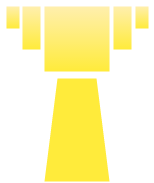

The diagram above was exported from draw.io. Its source (the exported page's mxGraphModel, read from the mxfile embedded in the PNG):
<mxGraphModel dx="1430" dy="736" grid="1" gridSize="20" guides="1" tooltips="1" connect="1" arrows="1" fold="1" page="1" pageScale="1" pageWidth="192" pageHeight="192" background="none" math="0">
  <root>
    <mxCell id="0" />
    <mxCell id="1" parent="0" />
    <mxCell id="50" value="" style="rounded=0;whiteSpace=wrap;html=1;shadow=0;strokeColor=none;strokeWidth=10;fillColor=#FFEB3B;rotation=0;gradientDirection=north;gradientColor=#FFEFAD;glass=0;perimeterSpacing=0;" parent="1" vertex="1">
      <mxGeometry x="41" y="8" width="18" height="43" as="geometry" />
    </mxCell>
    <mxCell id="57" value="" style="rounded=0;whiteSpace=wrap;html=1;shadow=0;strokeColor=none;strokeWidth=10;fillColor=#FFEB3B;rotation=0;gradientDirection=north;gradientColor=#FFEFAD;glass=0;perimeterSpacing=0;" parent="1" vertex="1">
      <mxGeometry x="63" y="8" width="65" height="65" as="geometry" />
    </mxCell>
    <mxCell id="96" value="" style="shape=trapezoid;whiteSpace=wrap;html=1;rounded=0;shadow=0;glass=1;strokeColor=none;strokeWidth=1;fillColor=#FFEB3B;arcSize=50;gradientColor=none;" parent="1" vertex="1">
      <mxGeometry x="63" y="80" width="65" height="103" as="geometry" />
    </mxCell>
    <mxCell id="100" value="" style="rounded=0;whiteSpace=wrap;html=1;shadow=0;strokeColor=none;strokeWidth=10;fillColor=#FFEB3B;rotation=0;gradientDirection=north;gradientColor=#FFEFAD;glass=0;perimeterSpacing=0;" parent="1" vertex="1">
      <mxGeometry x="154" y="8" width="13" height="22" as="geometry" />
    </mxCell>
    <mxCell id="103" value="" style="rounded=0;whiteSpace=wrap;html=1;shadow=0;strokeColor=none;strokeWidth=10;fillColor=#FFEB3B;rotation=0;gradientDirection=north;gradientColor=#FFEFAD;glass=0;perimeterSpacing=0;" parent="1" vertex="1">
      <mxGeometry x="132" y="8" width="18" height="43" as="geometry" />
    </mxCell>
    <mxCell id="104" value="" style="rounded=0;whiteSpace=wrap;html=1;shadow=0;strokeColor=none;strokeWidth=10;fillColor=#FFEB3B;rotation=0;gradientDirection=north;gradientColor=#FFEFAD;glass=0;perimeterSpacing=0;" parent="1" vertex="1">
      <mxGeometry x="25" y="8" width="13" height="22" as="geometry" />
    </mxCell>
  </root>
</mxGraphModel>